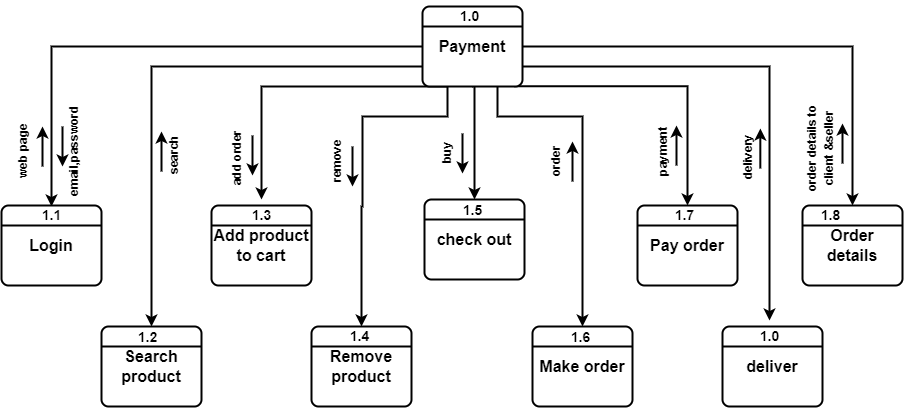

The diagram above was exported from draw.io. Its source (the exported page's mxGraphModel, read from the mxfile embedded in the PNG):
<mxGraphModel dx="1038" dy="579" grid="1" gridSize="10" guides="1" tooltips="1" connect="1" arrows="1" fold="1" page="1" pageScale="1" pageWidth="850" pageHeight="1100" math="0" shadow="0">
  <root>
    <mxCell id="0" />
    <mxCell id="1" parent="0" />
    <mxCell id="9ZZdE0EuLJSTBAjXtSm6-72" style="edgeStyle=orthogonalEdgeStyle;rounded=0;orthogonalLoop=1;jettySize=auto;html=1;exitX=0;exitY=0.5;exitDx=0;exitDy=0;strokeWidth=2;fontSize=14;" parent="1" source="9ZZdE0EuLJSTBAjXtSm6-6" edge="1">
      <mxGeometry relative="1" as="geometry">
        <mxPoint x="89" y="360" as="targetPoint" />
      </mxGeometry>
    </mxCell>
    <mxCell id="9ZZdE0EuLJSTBAjXtSm6-73" style="edgeStyle=orthogonalEdgeStyle;rounded=0;orthogonalLoop=1;jettySize=auto;html=1;exitX=0.25;exitY=1;exitDx=0;exitDy=0;strokeWidth=2;fontSize=14;" parent="1" source="9ZZdE0EuLJSTBAjXtSm6-6" target="9ZZdE0EuLJSTBAjXtSm6-62" edge="1">
      <mxGeometry relative="1" as="geometry">
        <Array as="points">
          <mxPoint x="299" y="240" />
        </Array>
      </mxGeometry>
    </mxCell>
    <mxCell id="9ZZdE0EuLJSTBAjXtSm6-74" style="edgeStyle=orthogonalEdgeStyle;rounded=0;orthogonalLoop=1;jettySize=auto;html=1;exitX=0.92;exitY=0.997;exitDx=0;exitDy=0;strokeWidth=2;fontSize=14;entryX=0.5;entryY=0;entryDx=0;entryDy=0;exitPerimeter=0;" parent="1" source="9ZZdE0EuLJSTBAjXtSm6-6" target="9ZZdE0EuLJSTBAjXtSm6-63" edge="1">
      <mxGeometry relative="1" as="geometry">
        <Array as="points">
          <mxPoint x="725" y="240" />
        </Array>
      </mxGeometry>
    </mxCell>
    <mxCell id="9ZZdE0EuLJSTBAjXtSm6-75" style="edgeStyle=orthogonalEdgeStyle;rounded=0;orthogonalLoop=1;jettySize=auto;html=1;exitX=1;exitY=0.5;exitDx=0;exitDy=0;strokeWidth=2;fontSize=14;entryX=0.5;entryY=0;entryDx=0;entryDy=0;" parent="1" source="9ZZdE0EuLJSTBAjXtSm6-6" target="9ZZdE0EuLJSTBAjXtSm6-66" edge="1">
      <mxGeometry relative="1" as="geometry">
        <mxPoint x="739" y="360" as="targetPoint" />
        <Array as="points">
          <mxPoint x="890" y="200" />
        </Array>
      </mxGeometry>
    </mxCell>
    <mxCell id="9ZZdE0EuLJSTBAjXtSm6-134" style="edgeStyle=orthogonalEdgeStyle;rounded=0;orthogonalLoop=1;jettySize=auto;html=1;exitX=0.5;exitY=1;exitDx=0;exitDy=0;entryX=0.5;entryY=0;entryDx=0;entryDy=0;strokeWidth=2;fontSize=12;" parent="1" source="9ZZdE0EuLJSTBAjXtSm6-6" target="9ZZdE0EuLJSTBAjXtSm6-88" edge="1">
      <mxGeometry relative="1" as="geometry">
        <Array as="points">
          <mxPoint x="512" y="240" />
        </Array>
      </mxGeometry>
    </mxCell>
    <mxCell id="9ZZdE0EuLJSTBAjXtSm6-135" style="edgeStyle=orthogonalEdgeStyle;rounded=0;orthogonalLoop=1;jettySize=auto;html=1;exitX=0;exitY=0.75;exitDx=0;exitDy=0;strokeWidth=2;fontSize=12;" parent="1" source="9ZZdE0EuLJSTBAjXtSm6-6" target="9ZZdE0EuLJSTBAjXtSm6-98" edge="1">
      <mxGeometry relative="1" as="geometry" />
    </mxCell>
    <mxCell id="9ZZdE0EuLJSTBAjXtSm6-136" style="edgeStyle=orthogonalEdgeStyle;rounded=0;orthogonalLoop=1;jettySize=auto;html=1;exitX=0.25;exitY=1;exitDx=0;exitDy=0;entryX=0.5;entryY=0;entryDx=0;entryDy=0;strokeWidth=2;fontSize=12;" parent="1" source="9ZZdE0EuLJSTBAjXtSm6-6" target="9ZZdE0EuLJSTBAjXtSm6-91" edge="1">
      <mxGeometry relative="1" as="geometry">
        <Array as="points">
          <mxPoint x="485" y="270" />
          <mxPoint x="400" y="270" />
          <mxPoint x="400" y="360" />
        </Array>
      </mxGeometry>
    </mxCell>
    <mxCell id="9ZZdE0EuLJSTBAjXtSm6-137" style="edgeStyle=orthogonalEdgeStyle;rounded=0;orthogonalLoop=1;jettySize=auto;html=1;exitX=0.75;exitY=1;exitDx=0;exitDy=0;entryX=0.5;entryY=0;entryDx=0;entryDy=0;strokeWidth=2;fontSize=12;" parent="1" source="9ZZdE0EuLJSTBAjXtSm6-6" target="9ZZdE0EuLJSTBAjXtSm6-101" edge="1">
      <mxGeometry relative="1" as="geometry">
        <Array as="points">
          <mxPoint x="535" y="270" />
          <mxPoint x="620" y="270" />
        </Array>
      </mxGeometry>
    </mxCell>
    <mxCell id="9ZZdE0EuLJSTBAjXtSm6-158" style="edgeStyle=orthogonalEdgeStyle;rounded=0;orthogonalLoop=1;jettySize=auto;html=1;exitX=1;exitY=0.75;exitDx=0;exitDy=0;strokeWidth=2;fontSize=12;" parent="1" source="9ZZdE0EuLJSTBAjXtSm6-6" target="9ZZdE0EuLJSTBAjXtSm6-157" edge="1">
      <mxGeometry relative="1" as="geometry" />
    </mxCell>
    <mxCell id="9ZZdE0EuLJSTBAjXtSm6-6" value="&lt;span style=&quot;font-size: 16px;&quot;&gt;&lt;b&gt;Payment&lt;/b&gt;&lt;/span&gt;" style="rounded=1;whiteSpace=wrap;html=1;absoluteArcSize=1;arcSize=14;strokeWidth=2;" parent="1" vertex="1">
      <mxGeometry x="460" y="160" width="100" height="80" as="geometry" />
    </mxCell>
    <mxCell id="9ZZdE0EuLJSTBAjXtSm6-8" value="" style="endArrow=none;html=1;rounded=0;exitX=0;exitY=0.25;exitDx=0;exitDy=0;entryX=1;entryY=0.25;entryDx=0;entryDy=0;strokeWidth=2;" parent="1" source="9ZZdE0EuLJSTBAjXtSm6-6" target="9ZZdE0EuLJSTBAjXtSm6-6" edge="1">
      <mxGeometry width="50" height="50" relative="1" as="geometry">
        <mxPoint x="400" y="330" as="sourcePoint" />
        <mxPoint x="450" y="280" as="targetPoint" />
      </mxGeometry>
    </mxCell>
    <mxCell id="9ZZdE0EuLJSTBAjXtSm6-60" value="&lt;b style=&quot;font-size: 16px;&quot;&gt;Add product to cart&lt;/b&gt;&lt;b&gt;&lt;font style=&quot;font-size: 16px;&quot;&gt;&lt;br&gt;&lt;/font&gt;&lt;/b&gt;" style="rounded=1;whiteSpace=wrap;html=1;absoluteArcSize=1;arcSize=14;strokeWidth=2;" parent="1" vertex="1">
      <mxGeometry x="249" y="359" width="100" height="80" as="geometry" />
    </mxCell>
    <mxCell id="9ZZdE0EuLJSTBAjXtSm6-61" value="" style="endArrow=none;html=1;rounded=0;exitX=0;exitY=0.25;exitDx=0;exitDy=0;entryX=1;entryY=0.25;entryDx=0;entryDy=0;strokeWidth=2;" parent="1" source="9ZZdE0EuLJSTBAjXtSm6-60" target="9ZZdE0EuLJSTBAjXtSm6-60" edge="1">
      <mxGeometry width="50" height="50" relative="1" as="geometry">
        <mxPoint x="260" y="526" as="sourcePoint" />
        <mxPoint x="310" y="476" as="targetPoint" />
      </mxGeometry>
    </mxCell>
    <mxCell id="9ZZdE0EuLJSTBAjXtSm6-62" value="&lt;b&gt;&lt;font style=&quot;font-size: 14px;&quot;&gt;1.3&lt;/font&gt;&lt;/b&gt;" style="text;html=1;align=center;verticalAlign=middle;resizable=0;points=[];autosize=1;strokeColor=none;fillColor=none;fontSize=16;" parent="1" vertex="1">
      <mxGeometry x="279" y="353" width="40" height="30" as="geometry" />
    </mxCell>
    <mxCell id="9ZZdE0EuLJSTBAjXtSm6-63" value="&lt;span style=&quot;font-size: 16px;&quot;&gt;&lt;b&gt;Pay order&lt;/b&gt;&lt;/span&gt;" style="rounded=1;whiteSpace=wrap;html=1;absoluteArcSize=1;arcSize=14;strokeWidth=2;" parent="1" vertex="1">
      <mxGeometry x="675" y="359" width="100" height="80" as="geometry" />
    </mxCell>
    <mxCell id="9ZZdE0EuLJSTBAjXtSm6-64" value="" style="endArrow=none;html=1;rounded=0;exitX=0;exitY=0.25;exitDx=0;exitDy=0;entryX=1;entryY=0.25;entryDx=0;entryDy=0;strokeWidth=2;" parent="1" source="9ZZdE0EuLJSTBAjXtSm6-63" target="9ZZdE0EuLJSTBAjXtSm6-63" edge="1">
      <mxGeometry width="50" height="50" relative="1" as="geometry">
        <mxPoint x="500" y="529" as="sourcePoint" />
        <mxPoint x="550" y="479" as="targetPoint" />
      </mxGeometry>
    </mxCell>
    <mxCell id="9ZZdE0EuLJSTBAjXtSm6-65" value="&lt;b&gt;&lt;font style=&quot;font-size: 14px;&quot;&gt;1.7&lt;/font&gt;&lt;/b&gt;" style="text;html=1;align=center;verticalAlign=middle;resizable=0;points=[];autosize=1;strokeColor=none;fillColor=none;fontSize=16;" parent="1" vertex="1">
      <mxGeometry x="702" y="353" width="40" height="30" as="geometry" />
    </mxCell>
    <mxCell id="9ZZdE0EuLJSTBAjXtSm6-66" value="&lt;b&gt;&lt;font style=&quot;font-size: 16px;&quot;&gt;Order details&lt;br&gt;&lt;/font&gt;&lt;/b&gt;" style="rounded=1;whiteSpace=wrap;html=1;absoluteArcSize=1;arcSize=14;strokeWidth=2;" parent="1" vertex="1">
      <mxGeometry x="840" y="359" width="100" height="80" as="geometry" />
    </mxCell>
    <mxCell id="9ZZdE0EuLJSTBAjXtSm6-67" value="" style="endArrow=none;html=1;rounded=0;exitX=0;exitY=0.25;exitDx=0;exitDy=0;entryX=1;entryY=0.25;entryDx=0;entryDy=0;strokeWidth=2;" parent="1" source="9ZZdE0EuLJSTBAjXtSm6-66" target="9ZZdE0EuLJSTBAjXtSm6-66" edge="1">
      <mxGeometry width="50" height="50" relative="1" as="geometry">
        <mxPoint x="700" y="529" as="sourcePoint" />
        <mxPoint x="750" y="479" as="targetPoint" />
      </mxGeometry>
    </mxCell>
    <mxCell id="9ZZdE0EuLJSTBAjXtSm6-68" value="&lt;b&gt;&lt;font style=&quot;font-size: 14px;&quot;&gt;1.8&lt;/font&gt;&lt;/b&gt;" style="text;html=1;align=center;verticalAlign=middle;resizable=0;points=[];autosize=1;strokeColor=none;fillColor=none;fontSize=16;" parent="1" vertex="1">
      <mxGeometry x="848" y="353" width="40" height="30" as="geometry" />
    </mxCell>
    <mxCell id="9ZZdE0EuLJSTBAjXtSm6-69" value="&lt;b&gt;&lt;font style=&quot;font-size: 16px;&quot;&gt;Login&lt;/font&gt;&lt;/b&gt;" style="rounded=1;whiteSpace=wrap;html=1;absoluteArcSize=1;arcSize=14;strokeWidth=2;" parent="1" vertex="1">
      <mxGeometry x="39" y="359" width="100" height="80" as="geometry" />
    </mxCell>
    <mxCell id="9ZZdE0EuLJSTBAjXtSm6-70" value="" style="endArrow=none;html=1;rounded=0;exitX=0;exitY=0.25;exitDx=0;exitDy=0;entryX=1;entryY=0.25;entryDx=0;entryDy=0;strokeWidth=2;" parent="1" source="9ZZdE0EuLJSTBAjXtSm6-69" target="9ZZdE0EuLJSTBAjXtSm6-69" edge="1">
      <mxGeometry width="50" height="50" relative="1" as="geometry">
        <mxPoint x="50" y="526" as="sourcePoint" />
        <mxPoint x="100" y="476" as="targetPoint" />
      </mxGeometry>
    </mxCell>
    <mxCell id="9ZZdE0EuLJSTBAjXtSm6-71" value="&lt;b&gt;&lt;font style=&quot;font-size: 14px;&quot;&gt;1.1&lt;/font&gt;&lt;/b&gt;" style="text;html=1;align=center;verticalAlign=middle;resizable=0;points=[];autosize=1;strokeColor=none;fillColor=none;fontSize=16;" parent="1" vertex="1">
      <mxGeometry x="69" y="353" width="40" height="30" as="geometry" />
    </mxCell>
    <mxCell id="9ZZdE0EuLJSTBAjXtSm6-77" value="" style="endArrow=classic;html=1;rounded=0;strokeWidth=2;fontSize=14;" parent="1" edge="1">
      <mxGeometry width="50" height="50" relative="1" as="geometry">
        <mxPoint x="80" y="320" as="sourcePoint" />
        <mxPoint x="80" y="280" as="targetPoint" />
      </mxGeometry>
    </mxCell>
    <mxCell id="9ZZdE0EuLJSTBAjXtSm6-82" value="" style="endArrow=classic;html=1;rounded=0;strokeWidth=2;fontSize=14;" parent="1" edge="1">
      <mxGeometry width="50" height="50" relative="1" as="geometry">
        <mxPoint x="100" y="280" as="sourcePoint" />
        <mxPoint x="100" y="320" as="targetPoint" />
      </mxGeometry>
    </mxCell>
    <mxCell id="9ZZdE0EuLJSTBAjXtSm6-83" value="&lt;font style=&quot;font-size: 12px;&quot;&gt;&lt;b&gt;web page&lt;/b&gt;&lt;/font&gt;" style="text;html=1;align=center;verticalAlign=middle;resizable=0;points=[];autosize=1;strokeColor=none;fillColor=none;fontSize=14;rotation=270;" parent="1" vertex="1">
      <mxGeometry x="20" y="290" width="80" height="30" as="geometry" />
    </mxCell>
    <mxCell id="9ZZdE0EuLJSTBAjXtSm6-84" value="&lt;span style=&quot;font-size: 12px;&quot;&gt;&lt;b&gt;add order&lt;/b&gt;&lt;/span&gt;" style="text;html=1;align=center;verticalAlign=middle;resizable=0;points=[];autosize=1;strokeColor=none;fillColor=none;fontSize=14;rotation=270;" parent="1" vertex="1">
      <mxGeometry x="234" y="297" width="80" height="30" as="geometry" />
    </mxCell>
    <mxCell id="9ZZdE0EuLJSTBAjXtSm6-85" value="&lt;font style=&quot;font-size: 12px;&quot;&gt;&lt;b&gt;email,password&lt;/b&gt;&lt;/font&gt;" style="text;html=1;align=center;verticalAlign=middle;resizable=0;points=[];autosize=1;strokeColor=none;fillColor=none;fontSize=14;rotation=270;" parent="1" vertex="1">
      <mxGeometry x="56" y="290" width="110" height="30" as="geometry" />
    </mxCell>
    <mxCell id="9ZZdE0EuLJSTBAjXtSm6-86" value="&lt;font style=&quot;font-size: 12px;&quot;&gt;&lt;b&gt;payment&amp;nbsp;&amp;nbsp;&lt;/b&gt;&lt;/font&gt;" style="text;html=1;align=center;verticalAlign=middle;resizable=0;points=[];autosize=1;strokeColor=none;fillColor=none;fontSize=14;rotation=270;" parent="1" vertex="1">
      <mxGeometry x="660" y="287" width="80" height="30" as="geometry" />
    </mxCell>
    <mxCell id="9ZZdE0EuLJSTBAjXtSm6-88" value="&lt;span style=&quot;font-size: 16px;&quot;&gt;&lt;b&gt;check out&lt;/b&gt;&lt;/span&gt;" style="rounded=1;whiteSpace=wrap;html=1;absoluteArcSize=1;arcSize=14;strokeWidth=2;" parent="1" vertex="1">
      <mxGeometry x="462" y="353" width="100" height="80" as="geometry" />
    </mxCell>
    <mxCell id="9ZZdE0EuLJSTBAjXtSm6-89" value="" style="endArrow=none;html=1;rounded=0;exitX=0;exitY=0.25;exitDx=0;exitDy=0;entryX=1;entryY=0.25;entryDx=0;entryDy=0;strokeWidth=2;" parent="1" source="9ZZdE0EuLJSTBAjXtSm6-88" target="9ZZdE0EuLJSTBAjXtSm6-88" edge="1">
      <mxGeometry width="50" height="50" relative="1" as="geometry">
        <mxPoint x="410" y="686" as="sourcePoint" />
        <mxPoint x="460" y="636" as="targetPoint" />
      </mxGeometry>
    </mxCell>
    <mxCell id="9ZZdE0EuLJSTBAjXtSm6-91" value="&lt;span style=&quot;font-size: 16px;&quot;&gt;&lt;b&gt;Remove product&lt;/b&gt;&lt;/span&gt;" style="rounded=1;whiteSpace=wrap;html=1;absoluteArcSize=1;arcSize=14;strokeWidth=2;" parent="1" vertex="1">
      <mxGeometry x="349" y="480" width="100" height="80" as="geometry" />
    </mxCell>
    <mxCell id="9ZZdE0EuLJSTBAjXtSm6-92" value="" style="endArrow=none;html=1;rounded=0;exitX=0;exitY=0.25;exitDx=0;exitDy=0;entryX=1;entryY=0.25;entryDx=0;entryDy=0;strokeWidth=2;" parent="1" source="9ZZdE0EuLJSTBAjXtSm6-91" target="9ZZdE0EuLJSTBAjXtSm6-91" edge="1">
      <mxGeometry width="50" height="50" relative="1" as="geometry">
        <mxPoint x="590" y="686" as="sourcePoint" />
        <mxPoint x="640" y="636" as="targetPoint" />
      </mxGeometry>
    </mxCell>
    <mxCell id="9ZZdE0EuLJSTBAjXtSm6-98" value="&lt;span style=&quot;font-size: 16px;&quot;&gt;&lt;b&gt;Search product&lt;/b&gt;&lt;/span&gt;" style="rounded=1;whiteSpace=wrap;html=1;absoluteArcSize=1;arcSize=14;strokeWidth=2;" parent="1" vertex="1">
      <mxGeometry x="139" y="480" width="100" height="80" as="geometry" />
    </mxCell>
    <mxCell id="9ZZdE0EuLJSTBAjXtSm6-99" value="" style="endArrow=none;html=1;rounded=0;exitX=0;exitY=0.25;exitDx=0;exitDy=0;entryX=1;entryY=0.25;entryDx=0;entryDy=0;strokeWidth=2;" parent="1" source="9ZZdE0EuLJSTBAjXtSm6-98" target="9ZZdE0EuLJSTBAjXtSm6-98" edge="1">
      <mxGeometry width="50" height="50" relative="1" as="geometry">
        <mxPoint x="719" y="683" as="sourcePoint" />
        <mxPoint x="769" y="633" as="targetPoint" />
      </mxGeometry>
    </mxCell>
    <mxCell id="9ZZdE0EuLJSTBAjXtSm6-101" value="&lt;span style=&quot;font-size: 16px;&quot;&gt;&lt;b&gt;Make order&lt;/b&gt;&lt;/span&gt;" style="rounded=1;whiteSpace=wrap;html=1;absoluteArcSize=1;arcSize=14;strokeWidth=2;" parent="1" vertex="1">
      <mxGeometry x="570" y="480" width="100" height="80" as="geometry" />
    </mxCell>
    <mxCell id="9ZZdE0EuLJSTBAjXtSm6-102" value="" style="endArrow=none;html=1;rounded=0;exitX=0;exitY=0.25;exitDx=0;exitDy=0;entryX=1;entryY=0.25;entryDx=0;entryDy=0;strokeWidth=2;" parent="1" source="9ZZdE0EuLJSTBAjXtSm6-101" target="9ZZdE0EuLJSTBAjXtSm6-101" edge="1">
      <mxGeometry width="50" height="50" relative="1" as="geometry">
        <mxPoint x="880" y="686" as="sourcePoint" />
        <mxPoint x="930" y="636" as="targetPoint" />
      </mxGeometry>
    </mxCell>
    <mxCell id="9ZZdE0EuLJSTBAjXtSm6-116" value="&lt;b&gt;&lt;font style=&quot;font-size: 14px;&quot;&gt;1.0&lt;/font&gt;&lt;/b&gt;" style="text;html=1;align=center;verticalAlign=middle;resizable=0;points=[];autosize=1;strokeColor=none;fillColor=none;fontSize=16;" parent="1" vertex="1">
      <mxGeometry x="487" y="154" width="40" height="30" as="geometry" />
    </mxCell>
    <mxCell id="9ZZdE0EuLJSTBAjXtSm6-129" value="&lt;b&gt;&lt;font style=&quot;font-size: 14px;&quot;&gt;1.2&lt;/font&gt;&lt;/b&gt;" style="text;html=1;align=center;verticalAlign=middle;resizable=0;points=[];autosize=1;strokeColor=none;fillColor=none;fontSize=16;" parent="1" vertex="1">
      <mxGeometry x="165" y="475" width="40" height="30" as="geometry" />
    </mxCell>
    <mxCell id="9ZZdE0EuLJSTBAjXtSm6-130" value="&lt;b&gt;&lt;font style=&quot;font-size: 14px;&quot;&gt;1.4&lt;br&gt;&lt;br&gt;&lt;/font&gt;&lt;/b&gt;" style="text;html=1;align=center;verticalAlign=middle;resizable=0;points=[];autosize=1;strokeColor=none;fillColor=none;fontSize=16;" parent="1" vertex="1">
      <mxGeometry x="377" y="474" width="40" height="50" as="geometry" />
    </mxCell>
    <mxCell id="9ZZdE0EuLJSTBAjXtSm6-131" value="&lt;b&gt;&lt;font style=&quot;font-size: 14px;&quot;&gt;1.5&lt;/font&gt;&lt;/b&gt;" style="text;html=1;align=center;verticalAlign=middle;resizable=0;points=[];autosize=1;strokeColor=none;fillColor=none;fontSize=16;" parent="1" vertex="1">
      <mxGeometry x="490" y="348" width="40" height="30" as="geometry" />
    </mxCell>
    <mxCell id="9ZZdE0EuLJSTBAjXtSm6-132" value="&lt;b&gt;&lt;font style=&quot;font-size: 14px;&quot;&gt;1.6&lt;/font&gt;&lt;/b&gt;" style="text;html=1;align=center;verticalAlign=middle;resizable=0;points=[];autosize=1;strokeColor=none;fillColor=none;fontSize=16;" parent="1" vertex="1">
      <mxGeometry x="598" y="475" width="40" height="30" as="geometry" />
    </mxCell>
    <mxCell id="9ZZdE0EuLJSTBAjXtSm6-139" value="" style="endArrow=classic;html=1;rounded=0;strokeWidth=2;fontSize=14;" parent="1" edge="1">
      <mxGeometry width="50" height="50" relative="1" as="geometry">
        <mxPoint x="714" y="319" as="sourcePoint" />
        <mxPoint x="714" y="279" as="targetPoint" />
      </mxGeometry>
    </mxCell>
    <mxCell id="9ZZdE0EuLJSTBAjXtSm6-141" value="&lt;span style=&quot;font-size: 12px;&quot;&gt;&lt;b&gt;search&lt;/b&gt;&lt;/span&gt;" style="text;html=1;align=center;verticalAlign=middle;resizable=0;points=[];autosize=1;strokeColor=none;fillColor=none;fontSize=14;rotation=270;" parent="1" vertex="1">
      <mxGeometry x="181" y="294" width="60" height="30" as="geometry" />
    </mxCell>
    <mxCell id="9ZZdE0EuLJSTBAjXtSm6-142" value="&lt;span style=&quot;font-size: 12px;&quot;&gt;&lt;b&gt;delivery&lt;/b&gt;&lt;/span&gt;" style="text;html=1;align=center;verticalAlign=middle;resizable=0;points=[];autosize=1;strokeColor=none;fillColor=none;fontSize=14;rotation=270;" parent="1" vertex="1">
      <mxGeometry x="750" y="296" width="70" height="30" as="geometry" />
    </mxCell>
    <mxCell id="9ZZdE0EuLJSTBAjXtSm6-143" value="&lt;span style=&quot;font-size: 12px;&quot;&gt;&lt;b&gt;buy&amp;nbsp;&lt;/b&gt;&lt;/span&gt;" style="text;html=1;align=center;verticalAlign=middle;resizable=0;points=[];autosize=1;strokeColor=none;fillColor=none;fontSize=14;rotation=270;" parent="1" vertex="1">
      <mxGeometry x="459" y="290" width="50" height="30" as="geometry" />
    </mxCell>
    <mxCell id="9ZZdE0EuLJSTBAjXtSm6-144" value="&lt;span style=&quot;font-size: 12px;&quot;&gt;&lt;b&gt;order&lt;/b&gt;&lt;/span&gt;" style="text;html=1;align=center;verticalAlign=middle;resizable=0;points=[];autosize=1;strokeColor=none;fillColor=none;fontSize=14;rotation=270;" parent="1" vertex="1">
      <mxGeometry x="568" y="300" width="50" height="30" as="geometry" />
    </mxCell>
    <mxCell id="9ZZdE0EuLJSTBAjXtSm6-145" value="" style="endArrow=classic;html=1;rounded=0;strokeWidth=2;fontSize=14;" parent="1" edge="1">
      <mxGeometry width="50" height="50" relative="1" as="geometry">
        <mxPoint x="610" y="335" as="sourcePoint" />
        <mxPoint x="610" y="295" as="targetPoint" />
      </mxGeometry>
    </mxCell>
    <mxCell id="9ZZdE0EuLJSTBAjXtSm6-147" value="" style="endArrow=classic;html=1;rounded=0;strokeWidth=2;fontSize=14;" parent="1" edge="1">
      <mxGeometry width="50" height="50" relative="1" as="geometry">
        <mxPoint x="500" y="287" as="sourcePoint" />
        <mxPoint x="500" y="327" as="targetPoint" />
      </mxGeometry>
    </mxCell>
    <mxCell id="9ZZdE0EuLJSTBAjXtSm6-149" value="" style="endArrow=classic;html=1;rounded=0;strokeWidth=2;fontSize=14;" parent="1" edge="1">
      <mxGeometry width="50" height="50" relative="1" as="geometry">
        <mxPoint x="199" y="325" as="sourcePoint" />
        <mxPoint x="199" y="285" as="targetPoint" />
      </mxGeometry>
    </mxCell>
    <mxCell id="9ZZdE0EuLJSTBAjXtSm6-150" value="&lt;span style=&quot;font-size: 12px;&quot;&gt;&lt;b&gt;remove&lt;/b&gt;&lt;/span&gt;" style="text;html=1;align=center;verticalAlign=middle;resizable=0;points=[];autosize=1;strokeColor=none;fillColor=none;fontSize=14;rotation=270;" parent="1" vertex="1">
      <mxGeometry x="339" y="300" width="70" height="30" as="geometry" />
    </mxCell>
    <mxCell id="9ZZdE0EuLJSTBAjXtSm6-151" value="" style="endArrow=classic;html=1;rounded=0;strokeWidth=2;fontSize=14;" parent="1" edge="1">
      <mxGeometry width="50" height="50" relative="1" as="geometry">
        <mxPoint x="880" y="317" as="sourcePoint" />
        <mxPoint x="880" y="277" as="targetPoint" />
      </mxGeometry>
    </mxCell>
    <mxCell id="9ZZdE0EuLJSTBAjXtSm6-152" value="&lt;font style=&quot;font-size: 12px;&quot;&gt;&lt;b&gt;order details to &lt;br&gt;client &amp;amp;seller&lt;/b&gt;&lt;/font&gt;" style="text;html=1;align=center;verticalAlign=middle;resizable=0;points=[];autosize=1;strokeColor=none;fillColor=none;fontSize=14;rotation=270;" parent="1" vertex="1">
      <mxGeometry x="802" y="277" width="110" height="50" as="geometry" />
    </mxCell>
    <mxCell id="9ZZdE0EuLJSTBAjXtSm6-155" value="&lt;b&gt;&lt;font style=&quot;font-size: 16px;&quot;&gt;deliver&lt;/font&gt;&lt;/b&gt;" style="rounded=1;whiteSpace=wrap;html=1;absoluteArcSize=1;arcSize=14;strokeWidth=2;" parent="1" vertex="1">
      <mxGeometry x="760" y="480" width="100" height="80" as="geometry" />
    </mxCell>
    <mxCell id="9ZZdE0EuLJSTBAjXtSm6-156" value="" style="endArrow=none;html=1;rounded=0;exitX=0;exitY=0.25;exitDx=0;exitDy=0;entryX=1;entryY=0.25;entryDx=0;entryDy=0;strokeWidth=2;" parent="1" source="9ZZdE0EuLJSTBAjXtSm6-155" target="9ZZdE0EuLJSTBAjXtSm6-155" edge="1">
      <mxGeometry width="50" height="50" relative="1" as="geometry">
        <mxPoint x="700" y="650" as="sourcePoint" />
        <mxPoint x="750" y="600" as="targetPoint" />
      </mxGeometry>
    </mxCell>
    <mxCell id="9ZZdE0EuLJSTBAjXtSm6-157" value="&lt;b&gt;&lt;font style=&quot;font-size: 14px;&quot;&gt;1.0&lt;/font&gt;&lt;/b&gt;" style="text;html=1;align=center;verticalAlign=middle;resizable=0;points=[];autosize=1;strokeColor=none;fillColor=none;fontSize=16;" parent="1" vertex="1">
      <mxGeometry x="787" y="474" width="40" height="30" as="geometry" />
    </mxCell>
    <mxCell id="9ZZdE0EuLJSTBAjXtSm6-160" value="" style="endArrow=classic;html=1;rounded=0;strokeWidth=2;fontSize=14;" parent="1" edge="1">
      <mxGeometry width="50" height="50" relative="1" as="geometry">
        <mxPoint x="290" y="289" as="sourcePoint" />
        <mxPoint x="290" y="329" as="targetPoint" />
      </mxGeometry>
    </mxCell>
    <mxCell id="9ZZdE0EuLJSTBAjXtSm6-161" value="" style="endArrow=classic;html=1;rounded=0;strokeWidth=2;fontSize=14;" parent="1" edge="1">
      <mxGeometry width="50" height="50" relative="1" as="geometry">
        <mxPoint x="390" y="300" as="sourcePoint" />
        <mxPoint x="390" y="340" as="targetPoint" />
      </mxGeometry>
    </mxCell>
    <mxCell id="9ZZdE0EuLJSTBAjXtSm6-163" value="" style="endArrow=classic;html=1;rounded=0;strokeWidth=2;fontSize=14;" parent="1" edge="1">
      <mxGeometry width="50" height="50" relative="1" as="geometry">
        <mxPoint x="797.8199999999999" y="322" as="sourcePoint" />
        <mxPoint x="797.8199999999999" y="282" as="targetPoint" />
      </mxGeometry>
    </mxCell>
  </root>
</mxGraphModel>